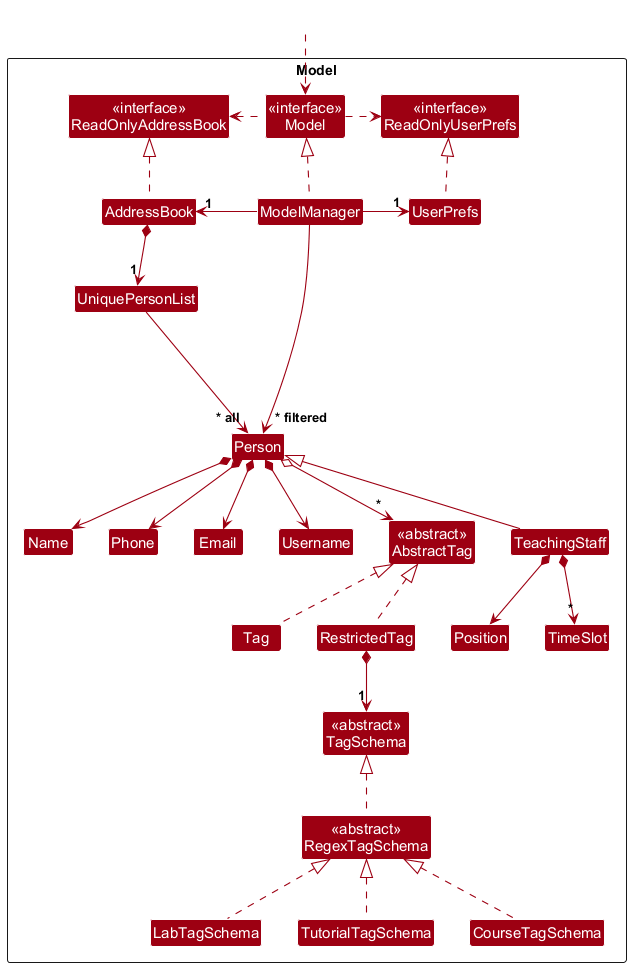

The diagram above was rendered by PlantUML. Its source (embedded in the PNG):
@startuml
!include ../style.puml
skinparam arrowThickness 1.1
skinparam arrowColor MODEL_COLOR
skinparam classBackgroundColor MODEL_COLOR

Package Model as ModelPackage <<Rectangle>>{
Class "<<interface>>\nReadOnlyAddressBook" as ReadOnlyAddressBook
Class "<<interface>>\nReadOnlyUserPrefs" as ReadOnlyUserPrefs
Class "<<interface>>\nModel" as Model
Class AddressBook
Class ModelManager
Class UserPrefs

Class UniquePersonList
Class Person
Class TeachingStaff
Class Email
Class Name
Class Phone
Class Username
Class Position
Class TimeSlot
Class "<<abstract>>\nAbstractTag" as AbstractTag
Class Tag
Class RestrictedTag

Class "<<abstract>>\nTagSchema" as TagSchema
Class "<<abstract>>\nRegexTagSchema" as RegexTagSchema
Class LabTagSchema
Class TutorialTagSchema
Class CourseTagSchema

Class I #FFFFFF
}

Class HiddenOutside #FFFFFF
HiddenOutside ..> Model

AddressBook .up.|> ReadOnlyAddressBook

ModelManager .up.|> Model
Model .right.> ReadOnlyUserPrefs
Model .left.> ReadOnlyAddressBook
ModelManager -left-> "1" AddressBook
ModelManager -right-> "1" UserPrefs
UserPrefs .up.|> ReadOnlyUserPrefs

AddressBook *--> "1" UniquePersonList
UniquePersonList --> "~* all" Person
Person *--> Name
Person *--> Phone
Person *--> Email
Person *--> Username
Person o--> "*" AbstractTag

TeachingStaff -up-|> Person
TeachingStaff *--> Position
TeachingStaff *--> "*" TimeSlot

Person -[hidden]up--> I
UniquePersonList -[hidden]right-> I

Name -[hidden]right-> Phone
Phone -[hidden]right-> Email
Email -[hidden]right-> Username

Tag .up.|> AbstractTag
RestrictedTag .up.|> AbstractTag
RestrictedTag *--> "1" TagSchema
RegexTagSchema .up.|> TagSchema
LabTagSchema .up.|> RegexTagSchema
TutorialTagSchema .up.|> RegexTagSchema
CourseTagSchema .up.|> RegexTagSchema

ModelManager --> "~* filtered" Person
@enduml